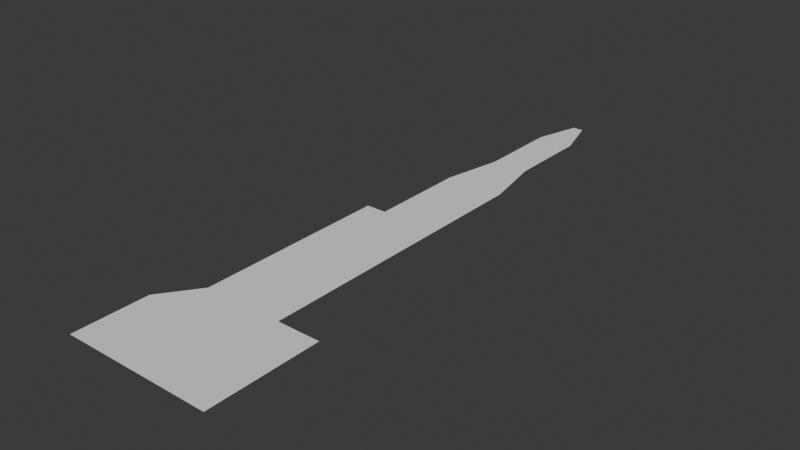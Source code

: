 # Source: structure.blend  (saved by Blender 4.5.90; exported with 4.5.12 LTS)
import bpy
from mathutils import Matrix  # noqa: F401  (used for matrix-valued properties, if any)

bpy.ops.wm.read_factory_settings(use_empty=True)
scene = bpy.context.scene
scene.name = 'Scene'

# ---- collections
col_collection = bpy.data.collections.new('Collection'); scene.collection.children.link(col_collection)

# ---- world
world_world = bpy.data.worlds.new('World'); scene.world = world_world
world_world.use_nodes = True; world_world.node_tree.nodes.clear()
_N = world_world.node_tree.nodes; _L = world_world.node_tree.links
n0 = _N.new('ShaderNodeOutputWorld'); n0.name = 'World Output'; n0.location = (200, 100)
n1 = _N.new('ShaderNodeBackground'); n1.name = 'Background'; n1.location = (-200, 100)
n1.inputs[0].default_value = (0.05088, 0.05088, 0.05088, 1.0)
_L.new(n1.outputs[0], n0.inputs[0])
n0.is_active_output = True
world_world.color = (0.05088, 0.05088, 0.05088)
world_world.sun_shadow_jitter_overblur = 0.0

# ---- meshes
me_circle = bpy.data.meshes.new('Circle')
me_circle.from_pydata([(1.0, 1.0, 0.0), (-1.0, 1.0, 0.0), (1.0, 0.0, 0.0), (-1.0, 0.0, 0.0), (-0.6371, 1.0, 0.0), (-0.6371, 0.0, 0.0), (1.0, 1.5, 0.0), (-0.6371, 1.5, 0.0), (0.4246, 0.0, 0.0), (0.4246, 1.0, 0.0), (0.4246, 1.5, 0.0), (-0.6371, 4.1, 0.0), (0.4246, 4.1, 0.0), (-0.3676, 1.0, 0.0), (-0.3676, 1.5, 0.0), (-0.3676, 0.0, 0.0), (-0.3676, 4.1, 0.0), (0.4246, 5.4, 0.0), (-0.3676, 5.4, 0.0), (0.2692, 6.2, 0.0), (-0.2122, 6.2, 0.0), (0.2692, 7.3, 0.0), (-0.2122, 7.3, 0.0), (0.09688, 7.9, 0.0), (-0.03989, 7.9, 0.0)], [], [(8, 2, 0, 9), (3, 5, 4, 1), (9, 0, 6, 10), (4, 7, 1), (13, 9, 10, 14), (15, 8, 9, 13), (14, 10, 12, 16), (7, 14, 16, 11), (5, 15, 13, 4), (4, 13, 14, 7), (16, 12, 17, 18), (18, 17, 19, 20), (20, 19, 21, 22), (22, 21, 23, 24)])
_uv = me_circle.uv_layers.new(name='UVMap')
_uv.uv.foreach_set('vector', [0.7123, 0.0, 1.0, 0.0, 1.0, 1.0, 0.7123, 1.0, 0.0, 0.0, 0.1815, 0.0, 0.1815, 1.0, 0.0, 1.0, 0.7123, 1.0, 1.0, 1.0, 1.0, 1.0, 0.7123, 1.0, 0.1815, 1.0, 0.1815, 1.0, 0.0, 1.0, 0.3162, 1.0, 0.7123, 1.0, 0.7123, 1.0, 0.3162, 1.0, 0.3162, 0.0, 0.7123, 0.0, 0.7123, 1.0, 0.3162, 1.0, 0.3162, 1.0, 0.7123, 1.0, 0.7123, 1.0, 0.3162, 1.0, 0.1815, 1.0, 0.3162, 1.0, 0.3162, 1.0, 0.1815, 1.0, 0.1815, 0.0, 0.3162, 0.0, 0.3162, 1.0, 0.1815, 1.0, 0.1815, 1.0, 0.3162, 1.0, 0.3162, 1.0, 0.1815, 1.0, 0.3162, 1.0, 0.7123, 1.0, 0.7123, 1.0, 0.3162, 1.0, 0.3162, 1.0, 0.7123, 1.0, 0.7123, 1.0, 0.3162, 1.0, 0.3162, 1.0, 0.7123, 1.0, 0.7123, 1.0, 0.3162, 1.0, 0.3162, 1.0, 0.7123, 1.0, 0.7123, 1.0, 0.3162, 1.0])
me_circle.update()

# ---- objects
ob_circle = bpy.data.objects.new('Circle', me_circle)

# ---- transforms, parenting, visibility, modifiers, constraints
ob_circle.location = (0.0, 0.0, 0.0)

# ---- collection membership
col_collection.objects.link(ob_circle)

# ---- scene / render settings (as saved in the file)
scene.frame_start = 1; scene.frame_end = 250; scene.frame_set(1)
scene.render.engine = 'BLENDER_EEVEE_NEXT'
bpy.context.view_layer.update()

# ---- added for rendering (the .blend has no active camera and no usable light): camera, sun
cam_auto = bpy.data.cameras.new('AutoCamera')
cam_auto.lens = 50.0
cam_auto.sensor_width = 36.0
cam_auto.clip_end = 1000.0
ob_auto_camera = bpy.data.objects.new('AutoCamera', cam_auto)
scene.collection.objects.link(ob_auto_camera)
ob_auto_camera.location = (7.53987, -5.09785, 6.0319)
ob_auto_camera.rotation_euler = (1.09748, -7.21219e-08, 0.694738)
scene.camera = ob_auto_camera
light_auto_sun = bpy.data.lights.new('AutoSun', 'SUN')
light_auto_sun.energy = 3.0
light_auto_sun.angle = 0.0523599
ob_auto_sun = bpy.data.objects.new('AutoSun', light_auto_sun)
scene.collection.objects.link(ob_auto_sun)
ob_auto_sun.rotation_euler = (0.872665, 0.174533, 0.523599)
bpy.context.view_layer.update()
